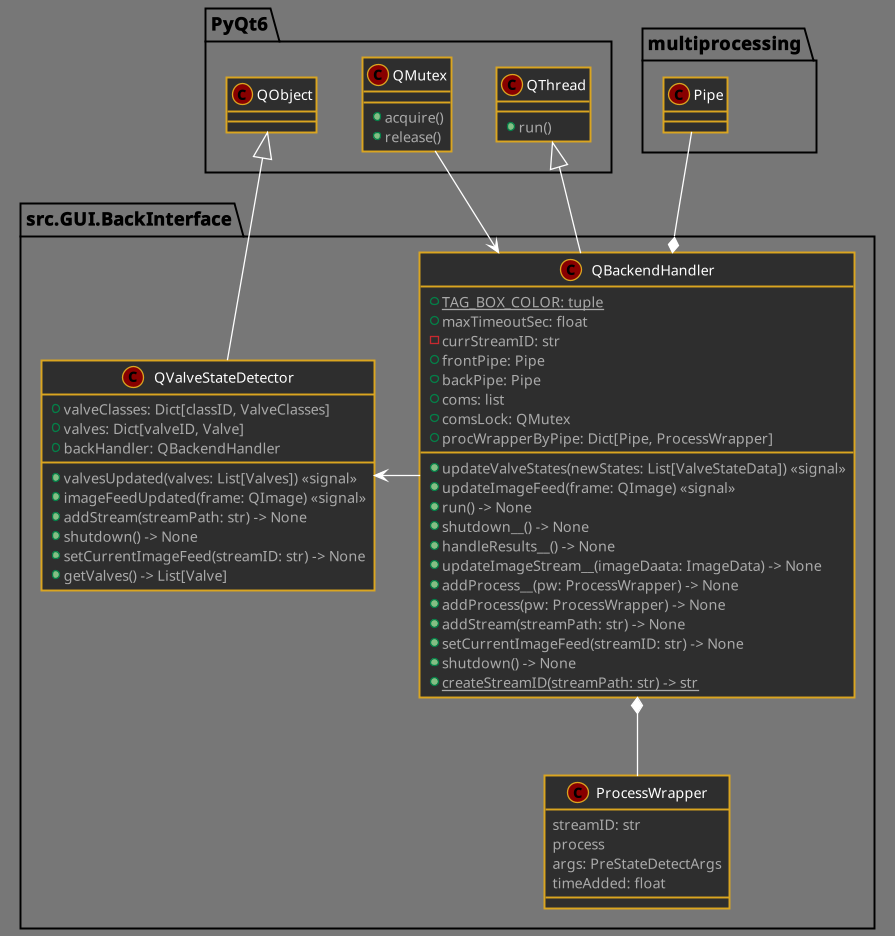

The diagram above was rendered by PlantUML. Its source (embedded in the PNG):
@startuml
!define DARKRED
!includeurl https://raw.githubusercontent.com/Drakemor/RedDress-PlantUML/master/style.puml
skinparam shadowing false
skinparam class {
    BorderColor goldenrod
}
scale 1.3


package PyQt6 {
    class QThread {
        + run()
    }

    class QMutex {
        + acquire()
        + release()
    }

    class QObject {

    }
}

package multiprocessing {
    class Pipe {

    }
}

package src.GUI.BackInterface {
    
    class ProcessWrapper {
        streamID: str
        process
        args: PreStateDetectArgs
        timeAdded: float
    }

    class QBackendHandler extends QThread {
        {static} + TAG_BOX_COLOR: tuple
        + maxTimeoutSec: float
        - currStreamID: str
        + frontPipe: Pipe
        + backPipe: Pipe
        + coms: list
        + comsLock: QMutex
        + procWrapperByPipe: Dict[Pipe, ProcessWrapper]

        + updateValveStates(newStates: List[ValveStateData]) <<signal>>
        + updateImageFeed(frame: QImage) <<signal>>
        + run() -> None 
        + shutdown__() -> None
        + handleResults__() -> None
        + updateImageStream__(imageDaata: ImageData) -> None
        + addProcess__(pw: ProcessWrapper) -> None
        + addProcess(pw: ProcessWrapper) -> None
        + addStream(streamPath: str) -> None
        + setCurrentImageFeed(streamID: str) -> None
        + shutdown() -> None
        {static} + createStreamID(streamPath: str) -> str
    }

    class QValveStateDetector extends QObject {
        + valveClasses: Dict[classID, ValveClasses]
        + valves: Dict[valveID, Valve]
        + backHandler: QBackendHandler

        + valvesUpdated(valves: List[Valves]) <<signal>>
        + imageFeedUpdated(frame: QImage) <<signal>>
        + addStream(streamPath: str) -> None
        + shutdown() -> None
        + setCurrentImageFeed(streamID: str) -> None
        + getValves() -> List[Valve]
    }
}

QBackendHandler <-- QMutex
QBackendHandler *--up Pipe
QBackendHandler *-- ProcessWrapper

QValveStateDetector <-right- QBackendHandler



@enduml